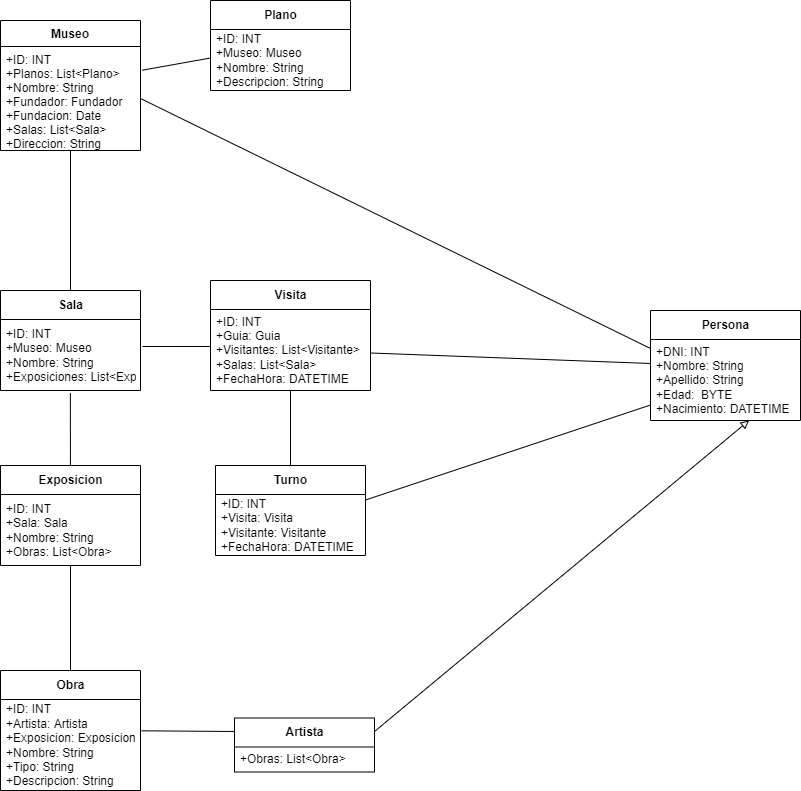

The diagram above was exported from draw.io. Its source (the exported page's mxGraphModel, read from the mxfile embedded in the PNG):
<mxGraphModel dx="1058" dy="610" grid="1" gridSize="10" guides="1" tooltips="1" connect="1" arrows="1" fold="1" page="1" pageScale="1" pageWidth="827" pageHeight="1169" math="0" shadow="0">
  <root>
    <mxCell id="0" />
    <mxCell id="1" parent="0" />
    <mxCell id="7" value="Museo" style="swimlane;fontStyle=1;align=center;verticalAlign=top;childLayout=stackLayout;horizontal=1;startSize=26;horizontalStack=0;resizeParent=1;resizeParentMax=0;resizeLast=0;collapsible=1;marginBottom=0;" parent="1" vertex="1">
      <mxGeometry x="40" y="40" width="140" height="130" as="geometry" />
    </mxCell>
    <mxCell id="8" value="+ID: INT&#10;+Planos: List&lt;Plano&gt;&#10;+Nombre: String&#10;+Fundador: Fundador&#10;+Fundacion: Date&#10;+Salas: List&lt;Sala&gt; &#10;+Direccion: String" style="text;strokeColor=none;fillColor=none;align=left;verticalAlign=top;spacingLeft=4;spacingRight=4;overflow=hidden;rotatable=0;points=[[0,0.5],[1,0.5]];portConstraint=eastwest;" parent="7" vertex="1">
      <mxGeometry y="26" width="140" height="104" as="geometry" />
    </mxCell>
    <mxCell id="9" style="edgeStyle=none;html=1;entryX=1.012;entryY=0.228;entryDx=0;entryDy=0;entryPerimeter=0;endArrow=none;endFill=0;startArrow=none;startFill=0;" parent="1" source="10" target="8" edge="1">
      <mxGeometry relative="1" as="geometry" />
    </mxCell>
    <mxCell id="10" value="&lt;span style=&quot;text-align: left&quot;&gt;Plano&lt;/span&gt;" style="swimlane;fontStyle=1;align=center;verticalAlign=middle;childLayout=stackLayout;horizontal=1;startSize=29;horizontalStack=0;resizeParent=1;resizeParentMax=0;resizeLast=0;collapsible=0;marginBottom=0;html=1;" parent="1" vertex="1">
      <mxGeometry x="250" y="20" width="140" height="90" as="geometry" />
    </mxCell>
    <mxCell id="11" value="+ID: INT&lt;br&gt;+Museo: Museo&lt;br&gt;+Nombre: String&lt;br&gt;+Descripcion: String" style="text;html=1;strokeColor=none;fillColor=none;align=left;verticalAlign=middle;spacingLeft=4;spacingRight=4;overflow=hidden;rotatable=0;points=[[0,0.5],[1,0.5]];portConstraint=eastwest;" parent="10" vertex="1">
      <mxGeometry y="29" width="140" height="61" as="geometry" />
    </mxCell>
    <mxCell id="12" style="edgeStyle=none;html=1;entryX=0.499;entryY=1.037;entryDx=0;entryDy=0;entryPerimeter=0;startArrow=none;startFill=0;endArrow=none;endFill=0;" parent="1" source="14" target="26" edge="1">
      <mxGeometry relative="1" as="geometry" />
    </mxCell>
    <mxCell id="13" style="edgeStyle=none;html=1;entryX=0.5;entryY=0;entryDx=0;entryDy=0;startArrow=baseDash;startFill=0;endArrow=none;endFill=0;" parent="1" source="14" target="36" edge="1">
      <mxGeometry relative="1" as="geometry" />
    </mxCell>
    <mxCell id="14" value="Exposicion" style="swimlane;fontStyle=1;align=center;verticalAlign=middle;childLayout=stackLayout;horizontal=1;startSize=29;horizontalStack=0;resizeParent=1;resizeParentMax=0;resizeLast=0;collapsible=0;marginBottom=0;html=1;" parent="1" vertex="1">
      <mxGeometry x="40" y="485" width="140" height="100" as="geometry" />
    </mxCell>
    <mxCell id="15" value="+ID: INT&lt;br&gt;+Sala: Sala&lt;br&gt;+Nombre: String&lt;br&gt;+Obras: List&amp;lt;Obra&amp;gt;" style="text;html=1;strokeColor=none;fillColor=none;align=left;verticalAlign=middle;spacingLeft=4;spacingRight=4;overflow=hidden;rotatable=0;points=[[0,0.5],[1,0.5]];portConstraint=eastwest;" parent="14" vertex="1">
      <mxGeometry y="29" width="140" height="71" as="geometry" />
    </mxCell>
    <mxCell id="16" style="edgeStyle=none;html=1;startArrow=baseDash;startFill=0;endArrow=baseDash;endFill=0;" parent="1" source="17" target="21" edge="1">
      <mxGeometry relative="1" as="geometry" />
    </mxCell>
    <mxCell id="17" value="Visita" style="swimlane;fontStyle=1;align=center;verticalAlign=middle;childLayout=stackLayout;horizontal=1;startSize=29;horizontalStack=0;resizeParent=1;resizeParentMax=0;resizeLast=0;collapsible=0;marginBottom=0;html=1;" parent="1" vertex="1">
      <mxGeometry x="250" y="300" width="160" height="110" as="geometry" />
    </mxCell>
    <mxCell id="18" value="&lt;div&gt;&lt;span&gt;+ID: INT&lt;/span&gt;&lt;/div&gt;&lt;div&gt;&lt;span&gt;+Guia: Guia&lt;/span&gt;&lt;/div&gt;&lt;div&gt;&lt;span&gt;+Visitantes: List&amp;lt;Visitante&amp;gt;&lt;/span&gt;&lt;/div&gt;&lt;div&gt;&lt;span&gt;+Salas: List&amp;lt;Sala&amp;gt;&lt;/span&gt;&lt;/div&gt;&lt;div&gt;&lt;span&gt;+FechaHora: DATETIME&lt;/span&gt;&lt;/div&gt;" style="text;html=1;strokeColor=none;fillColor=none;align=left;verticalAlign=middle;spacingLeft=4;spacingRight=4;overflow=hidden;rotatable=0;points=[[0,0.5],[1,0.5]];portConstraint=eastwest;" parent="17" vertex="1">
      <mxGeometry y="29" width="160" height="81" as="geometry" />
    </mxCell>
    <mxCell id="46" value="" style="edgeStyle=none;html=1;startArrow=none;startFill=0;endArrow=none;endFill=0;" parent="1" source="21" target="18" edge="1">
      <mxGeometry relative="1" as="geometry" />
    </mxCell>
    <mxCell id="21" value="Turno" style="swimlane;fontStyle=1;align=center;verticalAlign=middle;childLayout=stackLayout;horizontal=1;startSize=29;horizontalStack=0;resizeParent=1;resizeParentMax=0;resizeLast=0;collapsible=0;marginBottom=0;html=1;" parent="1" vertex="1">
      <mxGeometry x="255" y="485" width="150" height="90" as="geometry" />
    </mxCell>
    <mxCell id="22" value="&lt;div&gt;&lt;span&gt;+ID: INT&lt;/span&gt;&lt;/div&gt;&lt;div&gt;&lt;span&gt;+Visita: Visita&lt;/span&gt;&lt;/div&gt;&lt;div&gt;&lt;span&gt;+Visitante: Visitante&lt;/span&gt;&lt;/div&gt;&lt;div&gt;&lt;span&gt;+FechaHora: DATETIME&lt;/span&gt;&lt;/div&gt;" style="text;html=1;strokeColor=none;fillColor=none;align=left;verticalAlign=middle;spacingLeft=4;spacingRight=4;overflow=hidden;rotatable=0;points=[[0,0.5],[1,0.5]];portConstraint=eastwest;" parent="21" vertex="1">
      <mxGeometry y="29" width="150" height="61" as="geometry" />
    </mxCell>
    <mxCell id="24" style="edgeStyle=none;html=1;entryX=0.5;entryY=1;entryDx=0;entryDy=0;startArrow=none;startFill=0;endArrow=baseDash;endFill=0;" parent="1" source="25" target="7" edge="1">
      <mxGeometry relative="1" as="geometry" />
    </mxCell>
    <mxCell id="25" value="Sala" style="swimlane;fontStyle=1;align=center;verticalAlign=middle;childLayout=stackLayout;horizontal=1;startSize=29;horizontalStack=0;resizeParent=1;resizeParentMax=0;resizeLast=0;collapsible=0;marginBottom=0;html=1;" parent="1" vertex="1">
      <mxGeometry x="40" y="310" width="140" height="100" as="geometry" />
    </mxCell>
    <mxCell id="26" value="+ID: INT&lt;br&gt;+Museo: Museo&lt;br&gt;+Nombre: String&lt;br&gt;+Exposiciones: List&amp;lt;Exposicion&amp;gt;" style="text;html=1;strokeColor=none;fillColor=none;align=left;verticalAlign=middle;spacingLeft=4;spacingRight=4;overflow=hidden;rotatable=0;points=[[0,0.5],[1,0.5]];portConstraint=eastwest;" parent="25" vertex="1">
      <mxGeometry y="29" width="140" height="71" as="geometry" />
    </mxCell>
    <mxCell id="30" style="edgeStyle=none;html=1;startArrow=none;startFill=0;endArrow=none;endFill=0;exitX=1.014;exitY=0.38;exitDx=0;exitDy=0;exitPerimeter=0;" parent="1" source="26" edge="1">
      <mxGeometry relative="1" as="geometry">
        <mxPoint x="190" y="375" as="sourcePoint" />
        <mxPoint x="250" y="366" as="targetPoint" />
      </mxGeometry>
    </mxCell>
    <mxCell id="33" style="edgeStyle=none;html=1;exitX=1;exitY=0.5;exitDx=0;exitDy=0;startArrow=none;startFill=0;endArrow=none;endFill=0;entryX=0;entryY=0.111;entryDx=0;entryDy=0;entryPerimeter=0;" parent="1" source="8" target="40" edge="1">
      <mxGeometry relative="1" as="geometry">
        <mxPoint x="401.26" y="265.32500000000005" as="sourcePoint" />
        <mxPoint x="250" y="190" as="targetPoint" />
      </mxGeometry>
    </mxCell>
    <mxCell id="44" style="edgeStyle=none;html=1;entryX=0.657;entryY=1;entryDx=0;entryDy=0;entryPerimeter=0;endArrow=block;endFill=0;exitX=1;exitY=0.25;exitDx=0;exitDy=0;" parent="1" source="53" target="40" edge="1">
      <mxGeometry relative="1" as="geometry">
        <mxPoint x="400" y="736.0869404775085" as="sourcePoint" />
      </mxGeometry>
    </mxCell>
    <mxCell id="36" value="Obra" style="swimlane;fontStyle=1;align=center;verticalAlign=middle;childLayout=stackLayout;horizontal=1;startSize=29;horizontalStack=0;resizeParent=1;resizeParentMax=0;resizeLast=0;collapsible=0;marginBottom=0;html=1;" parent="1" vertex="1">
      <mxGeometry x="40" y="690" width="140" height="120" as="geometry" />
    </mxCell>
    <mxCell id="37" value="+ID: INT&lt;br&gt;+Artista: Artista&lt;br&gt;+Exposicion: Exposicion&lt;br&gt;+Nombre: String&lt;br&gt;+Tipo: String&lt;br&gt;+Descripcion: String" style="text;html=1;strokeColor=none;fillColor=none;align=left;verticalAlign=middle;spacingLeft=4;spacingRight=4;overflow=hidden;rotatable=0;points=[[0,0.5],[1,0.5]];portConstraint=eastwest;" parent="36" vertex="1">
      <mxGeometry y="29" width="140" height="91" as="geometry" />
    </mxCell>
    <mxCell id="38" style="edgeStyle=none;html=1;entryX=1.007;entryY=0.344;entryDx=0;entryDy=0;entryPerimeter=0;startArrow=none;startFill=0;endArrow=none;endFill=0;exitX=0;exitY=0.25;exitDx=0;exitDy=0;" parent="1" source="53" target="37" edge="1">
      <mxGeometry relative="1" as="geometry">
        <mxPoint x="259.02" y="739.008" as="sourcePoint" />
      </mxGeometry>
    </mxCell>
    <mxCell id="39" value="Persona" style="swimlane;fontStyle=1;align=center;verticalAlign=middle;childLayout=stackLayout;horizontal=1;startSize=29;horizontalStack=0;resizeParent=1;resizeParentMax=0;resizeLast=0;collapsible=0;marginBottom=0;html=1;" parent="1" vertex="1">
      <mxGeometry x="690" y="330" width="150" height="110" as="geometry" />
    </mxCell>
    <mxCell id="40" value="+DNI: INT&lt;br&gt;+Nombre: String&lt;br&gt;+Apellido: String&lt;br&gt;+Edad:&amp;nbsp; BYTE&lt;br&gt;+Nacimiento: DATETIME" style="text;html=1;strokeColor=none;fillColor=none;align=left;verticalAlign=middle;spacingLeft=4;spacingRight=4;overflow=hidden;rotatable=0;points=[[0,0.5],[1,0.5]];portConstraint=eastwest;" parent="39" vertex="1">
      <mxGeometry y="29" width="150" height="81" as="geometry" />
    </mxCell>
    <mxCell id="53" value="Artista" style="swimlane;fontStyle=1;align=center;verticalAlign=middle;childLayout=stackLayout;horizontal=1;startSize=29;horizontalStack=0;resizeParent=1;resizeParentMax=0;resizeLast=0;collapsible=0;marginBottom=0;html=1;" parent="1" vertex="1">
      <mxGeometry x="274" y="737.5" width="140" height="54" as="geometry" />
    </mxCell>
    <mxCell id="54" value="+Obras: List&amp;lt;Obra&amp;gt;" style="text;html=1;strokeColor=none;fillColor=none;align=left;verticalAlign=middle;spacingLeft=4;spacingRight=4;overflow=hidden;rotatable=0;points=[[0,0.5],[1,0.5]];portConstraint=eastwest;" parent="53" vertex="1">
      <mxGeometry y="29" width="140" height="25" as="geometry" />
    </mxCell>
    <mxCell id="55" style="edgeStyle=none;html=1;entryX=0;entryY=0.296;entryDx=0;entryDy=0;entryPerimeter=0;endArrow=none;endFill=0;" edge="1" parent="1" source="18" target="40">
      <mxGeometry relative="1" as="geometry" />
    </mxCell>
    <mxCell id="56" style="edgeStyle=none;html=1;endArrow=none;endFill=0;" edge="1" parent="1" source="22" target="40">
      <mxGeometry relative="1" as="geometry" />
    </mxCell>
  </root>
</mxGraphModel>